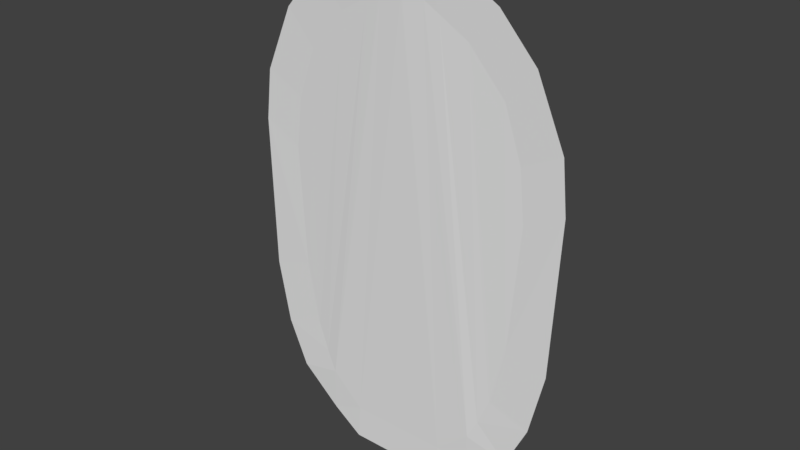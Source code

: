 # Source: portal.blend  (saved by Blender 2.78.0; exported with 4.5.12 LTS)
import bpy
from mathutils import Matrix  # noqa: F401  (used for matrix-valued properties, if any)

bpy.ops.wm.read_factory_settings(use_empty=True)
scene = bpy.context.scene
scene.name = 'Scene'

# ---- collections
col_collection_1 = bpy.data.collections.new('Collection 1'); scene.collection.children.link(col_collection_1)

# ---- world
world_world = bpy.data.worlds.new('World'); scene.world = world_world
world_world.color = (0.05088, 0.05088, 0.05088)
world_world.use_sun_shadow = False
world_world.sun_shadow_jitter_overblur = 0.0
world_world.cycles.sampling_method = 'MANUAL'

# ---- meshes
me_cylinder = bpy.data.meshes.new('Cylinder')
me_cylinder.from_pydata([(0.0, 0.002678, -0.0371), (0.6988, 0.002678, -0.0371), (0.0, 0.01103, 0.4277), (0.6727, 0.01103, 0.4277), (1.126, 0.01826, 0.2361), (1.126, 0.01826, 0.8304), (1.698, 0.03584, 0.6971), (1.265, 0.03584, 1.104), (1.987, 0.05055, 1.305), (1.421, 0.05055, 1.484), (2.178, 0.06916, 2.157), (1.611, 0.06916, 2.336), (2.263, 0.09883, 4.241), (1.733, 0.09883, 3.971), (2.187, 0.1058, 4.93), (1.658, 0.1058, 4.66), (1.801, 0.1059, 5.811), (1.417, 0.1059, 5.358), (1.3, 0.0963, 6.375), (0.9153, 0.0963, 5.922), (0.766, 0.08208, 6.695), (0.5227, 0.08579, 6.153), (0.302, 0.06831, 6.871), (0.3103, 0.0801, 6.277), (0.0, 0.06155, 6.922), (0.0, 0.07334, 6.327)], [], [(0, 1, 3, 2), (3, 1, 4, 5), (5, 4, 6, 7), (7, 6, 8, 9), (9, 8, 10, 11), (11, 10, 12, 13), (13, 12, 14, 15), (15, 14, 16, 17), (17, 16, 18, 19), (19, 18, 20, 21), (21, 20, 22, 23), (23, 22, 24, 25), (3, 23, 25, 2), (5, 21, 23, 3), (7, 19, 21, 5), (9, 17, 19, 7), (11, 15, 17, 9), (13, 15, 11)])
me_cylinder.use_remesh_preserve_volume = False
me_cylinder.use_remesh_preserve_attributes = False
me_cylinder.use_mirror_vertex_groups = False
me_cylinder.update()

# ---- objects
ob_cylinder = bpy.data.objects.new('Cylinder', me_cylinder)

# ---- transforms, parenting, visibility, modifiers, constraints
ob_cylinder.location = (0.0, 0.0, 0.0)
ob_cylinder.lineart.crease_threshold = 0.0
_m = ob_cylinder.modifiers.new('Mirror', 'MIRROR')
_m.use_clip = True

# ---- collection membership
col_collection_1.objects.link(ob_cylinder)

# ---- scene / render settings (as saved in the file)
scene.frame_start = 1; scene.frame_end = 250; scene.frame_set(1)
scene.render.engine = 'CYCLES'
scene.render.resolution_percentage = 50
scene.render.dither_intensity = 0.0
scene.cycles.use_denoising = False
scene.cycles.samples = 128
scene.cycles.sampling_pattern = 'TABULATED_SOBOL'
scene.cycles.light_sampling_threshold = 0.0
scene.cycles.use_adaptive_sampling = False
scene.cycles.use_light_tree = False
scene.cycles.blur_glossy = 0.0
scene.cycles.sample_clamp_indirect = 0.0
scene.view_settings.view_transform = 'Standard'
bpy.context.view_layer.update()

# ---- added for rendering (the .blend has no active camera and no usable light): camera, sun
cam_auto = bpy.data.cameras.new('AutoCamera')
cam_auto.lens = 50.0
cam_auto.sensor_width = 36.0
cam_auto.clip_end = 1000.0
ob_auto_camera = bpy.data.objects.new('AutoCamera', cam_auto)
scene.collection.objects.link(ob_auto_camera)
ob_auto_camera.location = (7.6806, -9.16242, 9.58669)
ob_auto_camera.rotation_euler = (1.09748, -7.21219e-08, 0.694738)
scene.camera = ob_auto_camera
light_auto_sun = bpy.data.lights.new('AutoSun', 'SUN')
light_auto_sun.energy = 3.0
light_auto_sun.angle = 0.0523599
ob_auto_sun = bpy.data.objects.new('AutoSun', light_auto_sun)
scene.collection.objects.link(ob_auto_sun)
ob_auto_sun.rotation_euler = (0.872665, 0.174533, 0.523599)
bpy.context.view_layer.update()
